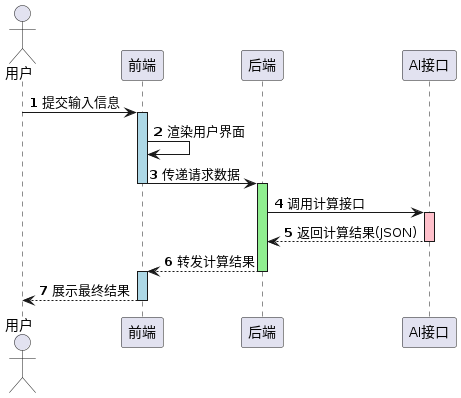

The diagram above was rendered by PlantUML. Its source (embedded in the PNG):
@startuml
actor 用户
participant 前端
participant 后端
participant "AI接口" as AI

autonumber

用户 -> 前端 : 提交输入信息
activate 前端 #LightBlue

前端 -> 前端 : 渲染用户界面
前端 -> 后端 : 传递请求数据
deactivate 前端

activate 后端 #LightGreen
后端 -> AI : 调用计算接口
activate AI #Pink

AI --> 后端 : 返回计算结果(JSON)
deactivate AI

后端 --> 前端 : 转发计算结果
deactivate 后端

activate 前端 #LightBlue
前端 --> 用户 : 展示最终结果
deactivate 前端
@enduml